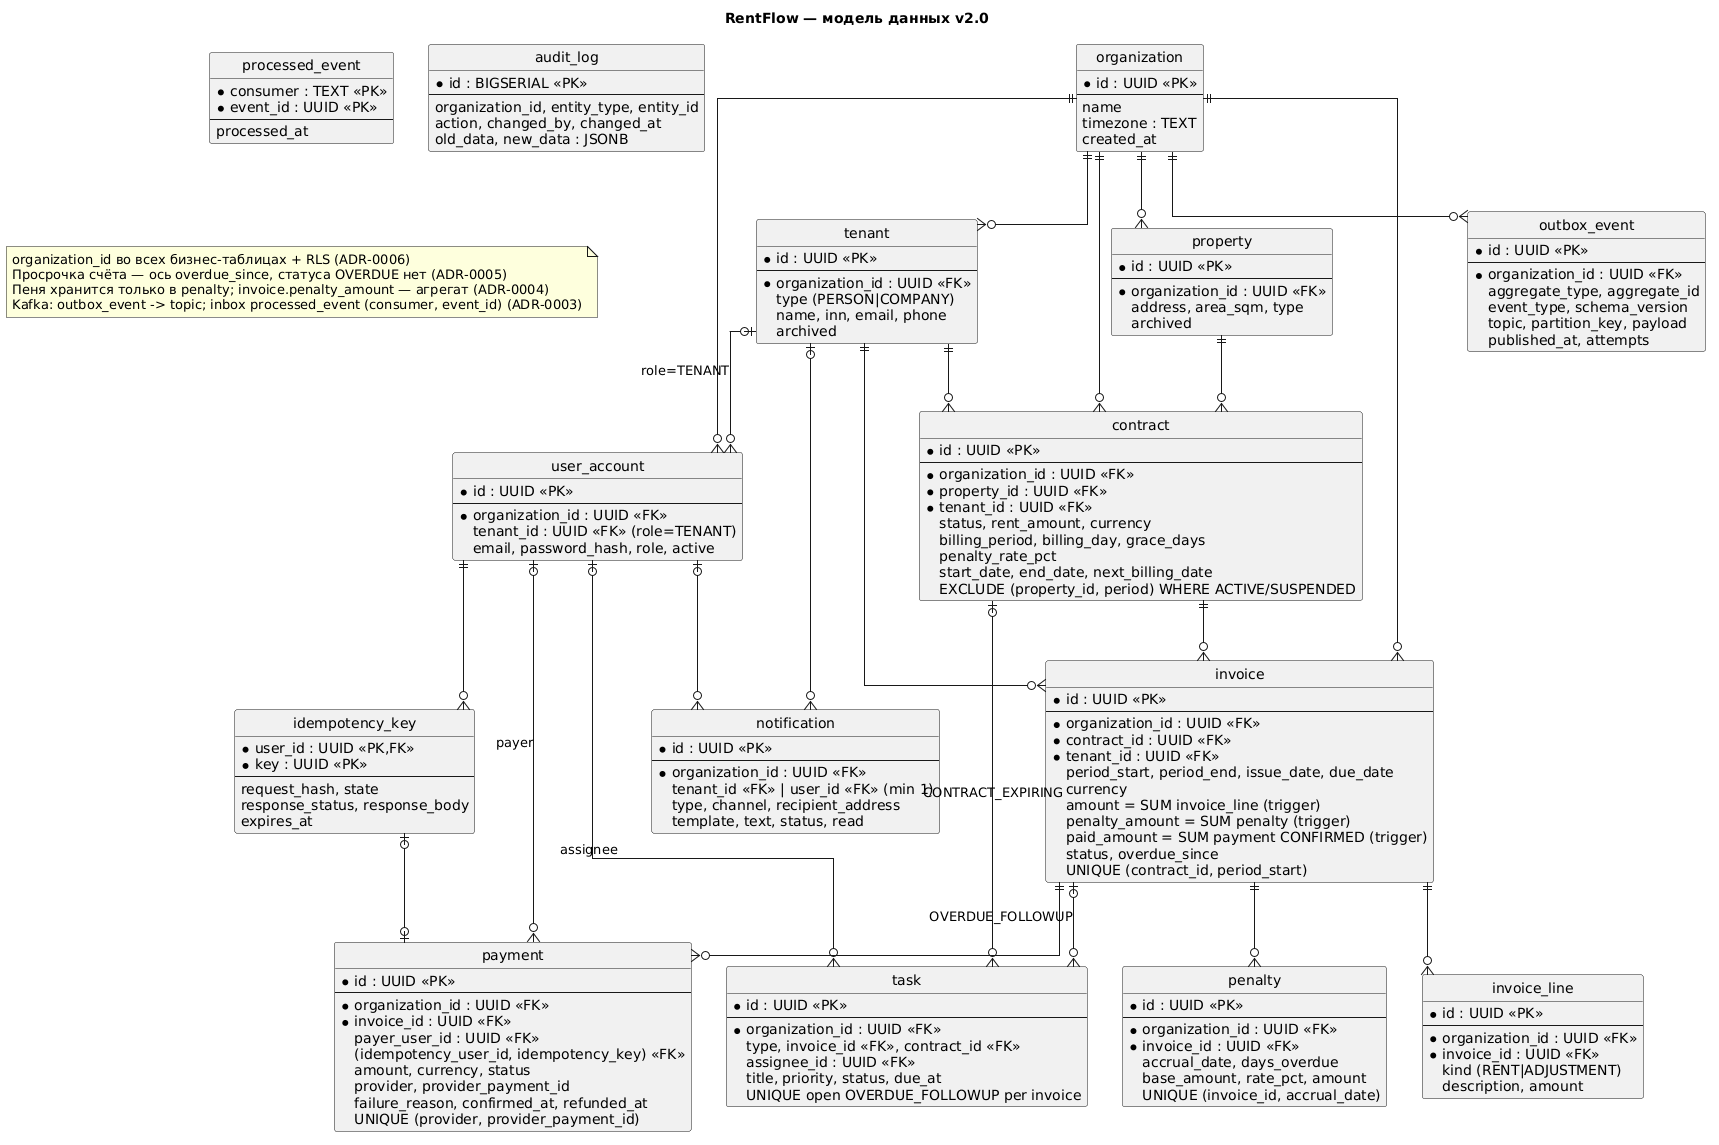

The diagram above was rendered by PlantUML. Its source (embedded in the PNG):
@startuml
' RentFlow — ER-диаграмма v2.0 (соответствует db/schema.sql)
hide circle
skinparam linetype ortho
skinparam entity {
  BackgroundColor #F7F9FC
  BorderColor #3C5A99
}
title RentFlow — модель данных v2.0

entity organization {
  * id : UUID <<PK>>
  --
  name
  timezone : TEXT
  created_at
}

entity tenant {
  * id : UUID <<PK>>
  --
  * organization_id : UUID <<FK>>
  type (PERSON|COMPANY)
  name, inn, email, phone
  archived
}

entity user_account {
  * id : UUID <<PK>>
  --
  * organization_id : UUID <<FK>>
  tenant_id : UUID <<FK>> (role=TENANT)
  email, password_hash, role, active
}

entity property {
  * id : UUID <<PK>>
  --
  * organization_id : UUID <<FK>>
  address, area_sqm, type
  archived
}

entity contract {
  * id : UUID <<PK>>
  --
  * organization_id : UUID <<FK>>
  * property_id : UUID <<FK>>
  * tenant_id : UUID <<FK>>
  status, rent_amount, currency
  billing_period, billing_day, grace_days
  penalty_rate_pct
  start_date, end_date, next_billing_date
  EXCLUDE (property_id, period) WHERE ACTIVE/SUSPENDED
}

entity invoice {
  * id : UUID <<PK>>
  --
  * organization_id : UUID <<FK>>
  * contract_id : UUID <<FK>>
  * tenant_id : UUID <<FK>>
  period_start, period_end, issue_date, due_date
  currency
  amount = SUM invoice_line (trigger)
  penalty_amount = SUM penalty (trigger)
  paid_amount = SUM payment CONFIRMED (trigger)
  status, overdue_since
  UNIQUE (contract_id, period_start)
}

entity invoice_line {
  * id : UUID <<PK>>
  --
  * organization_id : UUID <<FK>>
  * invoice_id : UUID <<FK>>
  kind (RENT|ADJUSTMENT)
  description, amount
}

entity penalty {
  * id : UUID <<PK>>
  --
  * organization_id : UUID <<FK>>
  * invoice_id : UUID <<FK>>
  accrual_date, days_overdue
  base_amount, rate_pct, amount
  UNIQUE (invoice_id, accrual_date)
}

entity idempotency_key {
  * user_id : UUID <<PK,FK>>
  * key : UUID <<PK>>
  --
  request_hash, state
  response_status, response_body
  expires_at
}

entity payment {
  * id : UUID <<PK>>
  --
  * organization_id : UUID <<FK>>
  * invoice_id : UUID <<FK>>
  payer_user_id : UUID <<FK>>
  (idempotency_user_id, idempotency_key) <<FK>>
  amount, currency, status
  provider, provider_payment_id
  failure_reason, confirmed_at, refunded_at
  UNIQUE (provider, provider_payment_id)
}

entity task {
  * id : UUID <<PK>>
  --
  * organization_id : UUID <<FK>>
  type, invoice_id <<FK>>, contract_id <<FK>>
  assignee_id : UUID <<FK>>
  title, priority, status, due_at
  UNIQUE open OVERDUE_FOLLOWUP per invoice
}

entity notification {
  * id : UUID <<PK>>
  --
  * organization_id : UUID <<FK>>
  tenant_id <<FK>> | user_id <<FK>> (min 1)
  type, channel, recipient_address
  template, text, status, read
}

entity outbox_event {
  * id : UUID <<PK>>
  --
  * organization_id : UUID <<FK>>
  aggregate_type, aggregate_id
  event_type, schema_version
  topic, partition_key, payload
  published_at, attempts
}

entity processed_event {
  * consumer : TEXT <<PK>>
  * event_id : UUID <<PK>>
  --
  processed_at
}

entity audit_log {
  * id : BIGSERIAL <<PK>>
  --
  organization_id, entity_type, entity_id
  action, changed_by, changed_at
  old_data, new_data : JSONB
}

organization ||--o{ tenant
organization ||--o{ user_account
organization ||--o{ property
organization ||--o{ contract
organization ||--o{ invoice
organization ||--o{ outbox_event
tenant |o--o{ user_account : role=TENANT
property ||--o{ contract
tenant ||--o{ contract
contract ||--o{ invoice
tenant ||--o{ invoice
invoice ||--o{ invoice_line
invoice ||--o{ penalty
invoice ||--o{ payment
user_account |o--o{ payment : payer
user_account ||--o{ idempotency_key
idempotency_key |o--o| payment
invoice |o--o{ task : OVERDUE_FOLLOWUP
contract |o--o{ task : CONTRACT_EXPIRING
user_account |o--o{ task : assignee
tenant |o--o{ notification
user_account |o--o{ notification

note as N1
  organization_id во всех бизнес-таблицах + RLS (ADR-0006)
  Просрочка счёта — ось overdue_since, статуса OVERDUE нет (ADR-0005)
  Пеня хранится только в penalty; invoice.penalty_amount — агрегат (ADR-0004)
  Kafka: outbox_event -> topic; inbox processed_event (consumer, event_id) (ADR-0003)
end note
@enduml